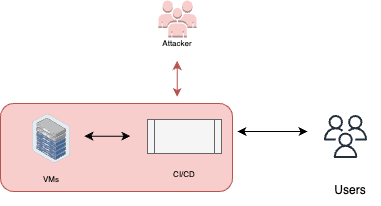

The diagram above was exported from draw.io. Its source (the exported page's mxGraphModel, read from the mxfile embedded in the PNG):
<mxGraphModel dx="586" dy="345" grid="0" gridSize="10" guides="1" tooltips="1" connect="1" arrows="1" fold="1" page="1" pageScale="1" pageWidth="850" pageHeight="1100" math="0" shadow="0">
  <root>
    <mxCell id="0" />
    <mxCell id="1" parent="0" />
    <mxCell id="b94HZelUpRPoaxA_aSND-96" value="" style="rounded=1;whiteSpace=wrap;html=1;fillColor=#f8cecc;strokeColor=#b85450;" vertex="1" parent="1">
      <mxGeometry x="165" y="245" width="232" height="88" as="geometry" />
    </mxCell>
    <mxCell id="b94HZelUpRPoaxA_aSND-3" value="" style="sketch=0;outlineConnect=0;fontColor=#232F3E;gradientColor=none;fillColor=#232F3D;strokeColor=none;dashed=0;verticalLabelPosition=bottom;verticalAlign=top;align=center;html=1;fontSize=12;fontStyle=0;aspect=fixed;pointerEvents=1;shape=mxgraph.aws4.users;" vertex="1" parent="1">
      <mxGeometry x="488.5" y="256.5" width="43" height="43" as="geometry" />
    </mxCell>
    <mxCell id="b94HZelUpRPoaxA_aSND-4" value="Users" style="text;html=1;strokeColor=none;fillColor=none;align=center;verticalAlign=middle;whiteSpace=wrap;rounded=0;" vertex="1" parent="1">
      <mxGeometry x="485" y="317" width="60" height="30" as="geometry" />
    </mxCell>
    <mxCell id="b94HZelUpRPoaxA_aSND-6" value="" style="endArrow=classic;startArrow=classic;html=1;rounded=0;" edge="1" parent="1">
      <mxGeometry width="50" height="50" relative="1" as="geometry">
        <mxPoint x="402" y="273" as="sourcePoint" />
        <mxPoint x="472" y="273" as="targetPoint" />
      </mxGeometry>
    </mxCell>
    <mxCell id="b94HZelUpRPoaxA_aSND-7" value="" style="outlineConnect=0;dashed=0;verticalLabelPosition=bottom;verticalAlign=top;align=center;html=1;shape=mxgraph.aws3.users;fillColor=#f8cecc;strokeColor=#b85450;" vertex="1" parent="1">
      <mxGeometry x="323" y="142" width="38" height="37" as="geometry" />
    </mxCell>
    <mxCell id="b94HZelUpRPoaxA_aSND-8" value="&lt;font style=&quot;font-size: 8px;&quot;&gt;Attacker&lt;/font&gt;" style="text;html=1;strokeColor=none;fillColor=none;align=center;verticalAlign=middle;whiteSpace=wrap;rounded=0;" vertex="1" parent="1">
      <mxGeometry x="312" y="169" width="60" height="30" as="geometry" />
    </mxCell>
    <mxCell id="b94HZelUpRPoaxA_aSND-40" value="" style="endArrow=classic;startArrow=classic;html=1;rounded=0;fillColor=#f8cecc;strokeColor=#b85450;" edge="1" parent="1">
      <mxGeometry width="50" height="50" relative="1" as="geometry">
        <mxPoint x="341.68" y="238.5" as="sourcePoint" />
        <mxPoint x="341.68" y="202.5" as="targetPoint" />
      </mxGeometry>
    </mxCell>
    <mxCell id="b94HZelUpRPoaxA_aSND-89" value="" style="endArrow=classic;startArrow=classic;html=1;rounded=0;fillColor=#f5f5f5;strokeColor=#030303;" edge="1" parent="1">
      <mxGeometry width="50" height="50" relative="1" as="geometry">
        <mxPoint x="249" y="277.68" as="sourcePoint" />
        <mxPoint x="295" y="277.68" as="targetPoint" />
      </mxGeometry>
    </mxCell>
    <mxCell id="b94HZelUpRPoaxA_aSND-91" value="" style="shape=process;whiteSpace=wrap;html=1;backgroundOutline=1;fillColor=#f5f5f5;strokeColor=#666666;fontColor=#333333;" vertex="1" parent="1">
      <mxGeometry x="312" y="261" width="74" height="34" as="geometry" />
    </mxCell>
    <mxCell id="b94HZelUpRPoaxA_aSND-92" value="&lt;font style=&quot;font-size: 8px;&quot;&gt;CI/CD&lt;/font&gt;" style="text;html=1;strokeColor=none;fillColor=none;align=center;verticalAlign=middle;whiteSpace=wrap;rounded=0;" vertex="1" parent="1">
      <mxGeometry x="319" y="299.5" width="60" height="30" as="geometry" />
    </mxCell>
    <mxCell id="b94HZelUpRPoaxA_aSND-94" value="&lt;span style=&quot;font-size: 8px;&quot;&gt;VMs&lt;/span&gt;" style="text;html=1;strokeColor=none;fillColor=none;align=center;verticalAlign=middle;whiteSpace=wrap;rounded=0;" vertex="1" parent="1">
      <mxGeometry x="186" y="305" width="60" height="30" as="geometry" />
    </mxCell>
    <mxCell id="b94HZelUpRPoaxA_aSND-95" value="" style="image;points=[];aspect=fixed;html=1;align=center;shadow=0;dashed=0;image=img/lib/allied_telesis/storage/Datacenter_Server_Half_Rack_ToR.svg;" vertex="1" parent="1">
      <mxGeometry x="196.9" y="255.37000000000003" width="38.2" height="49.63" as="geometry" />
    </mxCell>
  </root>
</mxGraphModel>